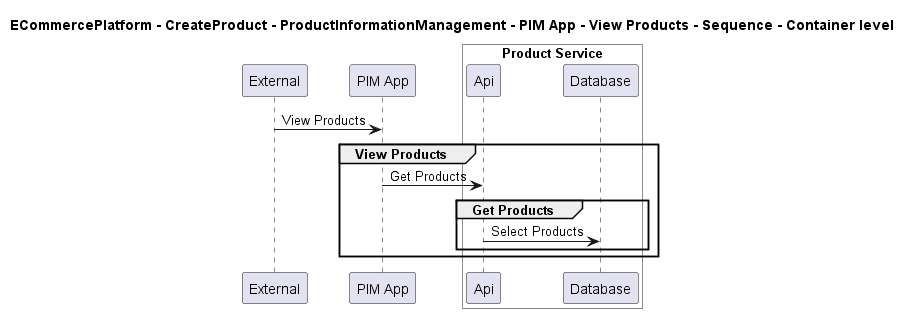

The diagram above was rendered by PlantUML. Its source (embedded in the PNG):
@startuml

title ECommercePlatform - CreateProduct - ProductInformationManagement - PIM App - View Products - Sequence - Container level

participant "External" as C4InterFlow.SoftwareSystems.ExternalSystem
participant "PIM App" as ECommercePlatform.CreateProduct.ProductInformationManagement.SoftwareSystems.PIMApp

box "Product Service" #White
    participant "Api" as ECommercePlatform.CreateProduct.ProductInformationManagement.SoftwareSystems.ProductService.Containers.Api
    participant "Database" as ECommercePlatform.CreateProduct.ProductInformationManagement.SoftwareSystems.ProductService.Containers.Database
end box


C4InterFlow.SoftwareSystems.ExternalSystem -> ECommercePlatform.CreateProduct.ProductInformationManagement.SoftwareSystems.PIMApp : View Products
group View Products
ECommercePlatform.CreateProduct.ProductInformationManagement.SoftwareSystems.PIMApp -> ECommercePlatform.CreateProduct.ProductInformationManagement.SoftwareSystems.ProductService.Containers.Api : Get Products
group Get Products
ECommercePlatform.CreateProduct.ProductInformationManagement.SoftwareSystems.ProductService.Containers.Api -> ECommercePlatform.CreateProduct.ProductInformationManagement.SoftwareSystems.ProductService.Containers.Database : Select Products
end
end


@enduml